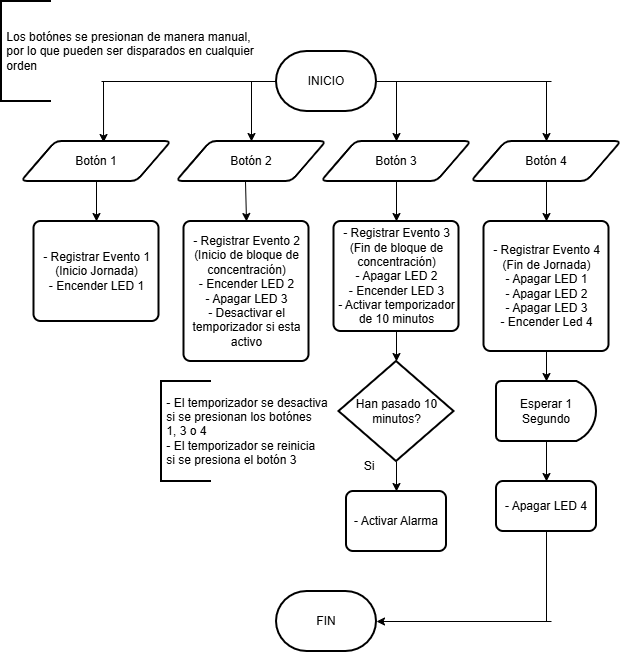

The diagram above was exported from draw.io. Its source (the exported page's mxGraphModel, read from the mxfile embedded in the PNG):
<mxGraphModel dx="1426" dy="743" grid="1" gridSize="10" guides="1" tooltips="1" connect="1" arrows="1" fold="1" page="1" pageScale="1" pageWidth="850" pageHeight="1100" math="0" shadow="0">
  <root>
    <mxCell id="0" />
    <mxCell id="1" parent="0" />
    <mxCell id="viTpEqz7Q9rW0HyeOmmx-1" parent="1" style="strokeWidth=2;html=1;shape=mxgraph.flowchart.terminator;whiteSpace=wrap;" value="INICIO" vertex="1">
      <mxGeometry height="60" width="100" x="375" y="70" as="geometry" />
    </mxCell>
    <mxCell id="viTpEqz7Q9rW0HyeOmmx-7" parent="1" style="shape=parallelogram;html=1;strokeWidth=2;perimeter=parallelogramPerimeter;whiteSpace=wrap;rounded=1;arcSize=12;size=0.23;" value="Botón 1" vertex="1">
      <mxGeometry height="40" width="150" x="120" y="160" as="geometry" />
    </mxCell>
    <mxCell id="viTpEqz7Q9rW0HyeOmmx-8" parent="1" style="shape=parallelogram;html=1;strokeWidth=2;perimeter=parallelogramPerimeter;whiteSpace=wrap;rounded=1;arcSize=12;size=0.23;" value="Botón 2" vertex="1">
      <mxGeometry height="40" width="150" x="275" y="160" as="geometry" />
    </mxCell>
    <mxCell id="viTpEqz7Q9rW0HyeOmmx-9" parent="1" style="shape=parallelogram;html=1;strokeWidth=2;perimeter=parallelogramPerimeter;whiteSpace=wrap;rounded=1;arcSize=12;size=0.23;" value="Botón 3" vertex="1">
      <mxGeometry height="40" width="150" x="420" y="160" as="geometry" />
    </mxCell>
    <mxCell id="viTpEqz7Q9rW0HyeOmmx-10" parent="1" style="shape=parallelogram;html=1;strokeWidth=2;perimeter=parallelogramPerimeter;whiteSpace=wrap;rounded=1;arcSize=12;size=0.23;" value="Botón 4" vertex="1">
      <mxGeometry height="40" width="150" x="570" y="160" as="geometry" />
    </mxCell>
    <mxCell id="viTpEqz7Q9rW0HyeOmmx-11" parent="1" style="rounded=1;whiteSpace=wrap;html=1;absoluteArcSize=1;arcSize=14;strokeWidth=2;" value="- Registrar Evento 1 (Inicio Jornada)&lt;div&gt;- Encender LED 1&lt;/div&gt;" vertex="1">
      <mxGeometry height="100" width="125" x="132.5" y="240" as="geometry" />
    </mxCell>
    <mxCell id="viTpEqz7Q9rW0HyeOmmx-12" edge="1" parent="1" source="viTpEqz7Q9rW0HyeOmmx-7" style="endArrow=classic;html=1;rounded=0;exitX=0.5;exitY=1;exitDx=0;exitDy=0;entryX=0.5;entryY=0;entryDx=0;entryDy=0;" target="viTpEqz7Q9rW0HyeOmmx-11" value="">
      <mxGeometry height="50" relative="1" width="50" as="geometry">
        <mxPoint x="400" y="410" as="sourcePoint" />
        <mxPoint x="450" y="360" as="targetPoint" />
      </mxGeometry>
    </mxCell>
    <mxCell id="viTpEqz7Q9rW0HyeOmmx-13" parent="1" style="rounded=1;whiteSpace=wrap;html=1;absoluteArcSize=1;arcSize=14;strokeWidth=2;" value="- Registrar Evento 2 (Inicio de bloque de concentración)&lt;div&gt;- Encender LED 2&lt;/div&gt;&lt;div&gt;- Apagar LED 3&lt;/div&gt;&lt;div&gt;- Desactivar el temporizador si esta activo&lt;/div&gt;" vertex="1">
      <mxGeometry height="140" width="125" x="282.5" y="240" as="geometry" />
    </mxCell>
    <mxCell id="viTpEqz7Q9rW0HyeOmmx-14" edge="1" parent="1" source="viTpEqz7Q9rW0HyeOmmx-8" style="endArrow=classic;html=1;rounded=0;exitX=0.46;exitY=1;exitDx=0;exitDy=0;exitPerimeter=0;entryX=0.5;entryY=0;entryDx=0;entryDy=0;" target="viTpEqz7Q9rW0HyeOmmx-13" value="">
      <mxGeometry height="50" relative="1" width="50" as="geometry">
        <mxPoint x="400" y="410" as="sourcePoint" />
        <mxPoint x="450" y="360" as="targetPoint" />
      </mxGeometry>
    </mxCell>
    <mxCell id="viTpEqz7Q9rW0HyeOmmx-15" parent="1" style="rounded=1;whiteSpace=wrap;html=1;absoluteArcSize=1;arcSize=14;strokeWidth=2;" value="- Registrar Evento 3 (Fin de bloque de concentración)&lt;div&gt;- Apagar LED 2&lt;br&gt;&lt;div&gt;- Encender LED 3&lt;/div&gt;&lt;/div&gt;&lt;div&gt;- Activar temporizador de 10 minutos&lt;/div&gt;" vertex="1">
      <mxGeometry height="110" width="125" x="432.5" y="240" as="geometry" />
    </mxCell>
    <mxCell id="viTpEqz7Q9rW0HyeOmmx-16" edge="1" parent="1" source="viTpEqz7Q9rW0HyeOmmx-9" style="endArrow=classic;html=1;rounded=0;entryX=0.5;entryY=0;entryDx=0;entryDy=0;" target="viTpEqz7Q9rW0HyeOmmx-15" value="">
      <mxGeometry height="50" relative="1" width="50" as="geometry">
        <mxPoint x="400" y="410" as="sourcePoint" />
        <mxPoint x="450" y="360" as="targetPoint" />
      </mxGeometry>
    </mxCell>
    <mxCell id="viTpEqz7Q9rW0HyeOmmx-17" parent="1" style="rounded=1;whiteSpace=wrap;html=1;absoluteArcSize=1;arcSize=14;strokeWidth=2;" value="- Registrar Evento 4 (Fin de Jornada)&lt;div&gt;- Apagar LED 1&lt;/div&gt;&lt;div&gt;- Apagar LED 2&lt;/div&gt;&lt;div&gt;- Apagar LED 3&lt;/div&gt;&lt;div&gt;- Encender Led 4&lt;/div&gt;" vertex="1">
      <mxGeometry height="130" width="125" x="582.5" y="240" as="geometry" />
    </mxCell>
    <mxCell id="viTpEqz7Q9rW0HyeOmmx-18" edge="1" parent="1" source="viTpEqz7Q9rW0HyeOmmx-10" style="endArrow=classic;html=1;rounded=0;exitX=0.5;exitY=1;exitDx=0;exitDy=0;entryX=0.5;entryY=0;entryDx=0;entryDy=0;" target="viTpEqz7Q9rW0HyeOmmx-17" value="">
      <mxGeometry height="50" relative="1" width="50" as="geometry">
        <mxPoint x="400" y="410" as="sourcePoint" />
        <mxPoint x="450" y="360" as="targetPoint" />
      </mxGeometry>
    </mxCell>
    <mxCell id="viTpEqz7Q9rW0HyeOmmx-19" parent="1" style="strokeWidth=2;html=1;shape=mxgraph.flowchart.delay;whiteSpace=wrap;" value="Esperar 1 Segundo" vertex="1">
      <mxGeometry height="60" width="100" x="595" y="400" as="geometry" />
    </mxCell>
    <mxCell id="viTpEqz7Q9rW0HyeOmmx-20" parent="1" style="rounded=1;whiteSpace=wrap;html=1;absoluteArcSize=1;arcSize=14;strokeWidth=2;" value="- Apagar LED 4" vertex="1">
      <mxGeometry height="50" width="100" x="595" y="500" as="geometry" />
    </mxCell>
    <mxCell id="viTpEqz7Q9rW0HyeOmmx-22" edge="1" parent="1" style="endArrow=none;html=1;rounded=0;entryX=0;entryY=0.5;entryDx=0;entryDy=0;entryPerimeter=0;" target="viTpEqz7Q9rW0HyeOmmx-1" value="">
      <mxGeometry height="50" relative="1" width="50" as="geometry">
        <mxPoint x="200" y="100" as="sourcePoint" />
        <mxPoint x="370" y="100" as="targetPoint" />
      </mxGeometry>
    </mxCell>
    <mxCell id="viTpEqz7Q9rW0HyeOmmx-23" edge="1" parent="1" style="endArrow=none;html=1;rounded=0;entryX=1;entryY=0.5;entryDx=0;entryDy=0;entryPerimeter=0;" target="viTpEqz7Q9rW0HyeOmmx-1" value="">
      <mxGeometry height="50" relative="1" width="50" as="geometry">
        <mxPoint x="650" y="100" as="sourcePoint" />
        <mxPoint x="450" y="360" as="targetPoint" />
      </mxGeometry>
    </mxCell>
    <mxCell id="viTpEqz7Q9rW0HyeOmmx-24" edge="1" parent="1" style="endArrow=classic;html=1;rounded=0;entryX=0.547;entryY=0.025;entryDx=0;entryDy=0;entryPerimeter=0;" target="viTpEqz7Q9rW0HyeOmmx-7" value="">
      <mxGeometry height="50" relative="1" width="50" as="geometry">
        <mxPoint x="202" y="100" as="sourcePoint" />
        <mxPoint x="450" y="360" as="targetPoint" />
      </mxGeometry>
    </mxCell>
    <mxCell id="viTpEqz7Q9rW0HyeOmmx-25" edge="1" parent="1" style="endArrow=classic;html=1;rounded=0;entryX=0.5;entryY=0;entryDx=0;entryDy=0;" target="viTpEqz7Q9rW0HyeOmmx-8" value="">
      <mxGeometry height="50" relative="1" width="50" as="geometry">
        <mxPoint x="350" y="100" as="sourcePoint" />
        <mxPoint x="450" y="360" as="targetPoint" />
      </mxGeometry>
    </mxCell>
    <mxCell id="viTpEqz7Q9rW0HyeOmmx-26" edge="1" parent="1" style="endArrow=classic;html=1;rounded=0;entryX=0.5;entryY=0;entryDx=0;entryDy=0;" target="viTpEqz7Q9rW0HyeOmmx-9" value="">
      <mxGeometry height="50" relative="1" width="50" as="geometry">
        <mxPoint x="495" y="100" as="sourcePoint" />
        <mxPoint x="450" y="360" as="targetPoint" />
      </mxGeometry>
    </mxCell>
    <mxCell id="viTpEqz7Q9rW0HyeOmmx-27" edge="1" parent="1" style="endArrow=classic;html=1;rounded=0;entryX=0.5;entryY=0;entryDx=0;entryDy=0;" target="viTpEqz7Q9rW0HyeOmmx-10" value="">
      <mxGeometry height="50" relative="1" width="50" as="geometry">
        <mxPoint x="645" y="100" as="sourcePoint" />
        <mxPoint x="450" y="360" as="targetPoint" />
      </mxGeometry>
    </mxCell>
    <mxCell id="viTpEqz7Q9rW0HyeOmmx-30" parent="1" style="strokeWidth=2;html=1;shape=mxgraph.flowchart.terminator;whiteSpace=wrap;" value="FIN" vertex="1">
      <mxGeometry height="60" width="100" x="375" y="610" as="geometry" />
    </mxCell>
    <mxCell id="viTpEqz7Q9rW0HyeOmmx-31" edge="1" parent="1" source="viTpEqz7Q9rW0HyeOmmx-17" style="endArrow=classic;html=1;rounded=0;exitX=0.5;exitY=1;exitDx=0;exitDy=0;entryX=0.5;entryY=0;entryDx=0;entryDy=0;entryPerimeter=0;" target="viTpEqz7Q9rW0HyeOmmx-19" value="">
      <mxGeometry height="50" relative="1" width="50" as="geometry">
        <mxPoint x="400" y="410" as="sourcePoint" />
        <mxPoint x="450" y="360" as="targetPoint" />
      </mxGeometry>
    </mxCell>
    <mxCell id="viTpEqz7Q9rW0HyeOmmx-32" edge="1" parent="1" source="viTpEqz7Q9rW0HyeOmmx-19" style="endArrow=classic;html=1;rounded=0;exitX=0.5;exitY=1;exitDx=0;exitDy=0;exitPerimeter=0;entryX=0.5;entryY=0;entryDx=0;entryDy=0;" target="viTpEqz7Q9rW0HyeOmmx-20" value="">
      <mxGeometry height="50" relative="1" width="50" as="geometry">
        <mxPoint x="400" y="410" as="sourcePoint" />
        <mxPoint x="450" y="360" as="targetPoint" />
      </mxGeometry>
    </mxCell>
    <mxCell id="viTpEqz7Q9rW0HyeOmmx-33" edge="1" parent="1" style="endArrow=classic;html=1;rounded=0;entryX=1;entryY=0.5;entryDx=0;entryDy=0;entryPerimeter=0;" target="viTpEqz7Q9rW0HyeOmmx-30" value="">
      <mxGeometry height="50" relative="1" width="50" as="geometry">
        <mxPoint x="650" y="640" as="sourcePoint" />
        <mxPoint x="450" y="360" as="targetPoint" />
      </mxGeometry>
    </mxCell>
    <mxCell id="viTpEqz7Q9rW0HyeOmmx-34" edge="1" parent="1" style="endArrow=none;html=1;rounded=0;entryX=0.5;entryY=1;entryDx=0;entryDy=0;" target="viTpEqz7Q9rW0HyeOmmx-20" value="">
      <mxGeometry height="50" relative="1" width="50" as="geometry">
        <mxPoint x="645" y="640" as="sourcePoint" />
        <mxPoint x="450" y="360" as="targetPoint" />
      </mxGeometry>
    </mxCell>
    <mxCell id="viTpEqz7Q9rW0HyeOmmx-35" parent="1" style="strokeWidth=2;html=1;shape=mxgraph.flowchart.decision;whiteSpace=wrap;" value="Han pasado 10 minutos?" vertex="1">
      <mxGeometry height="100" width="115" x="437.5" y="380" as="geometry" />
    </mxCell>
    <mxCell id="viTpEqz7Q9rW0HyeOmmx-36" parent="1" style="rounded=1;whiteSpace=wrap;html=1;absoluteArcSize=1;arcSize=14;strokeWidth=2;" value="- Activar Alarma" vertex="1">
      <mxGeometry height="60" width="100" x="445" y="510" as="geometry" />
    </mxCell>
    <mxCell id="viTpEqz7Q9rW0HyeOmmx-37" edge="1" parent="1" source="viTpEqz7Q9rW0HyeOmmx-35" style="endArrow=classic;html=1;rounded=0;exitX=0.5;exitY=1;exitDx=0;exitDy=0;exitPerimeter=0;" target="viTpEqz7Q9rW0HyeOmmx-36" value="">
      <mxGeometry height="50" relative="1" width="50" as="geometry">
        <mxPoint x="400" y="410" as="sourcePoint" />
        <mxPoint x="450" y="360" as="targetPoint" />
      </mxGeometry>
    </mxCell>
    <mxCell id="viTpEqz7Q9rW0HyeOmmx-38" parent="1" style="text;html=1;whiteSpace=wrap;strokeColor=none;fillColor=none;align=center;verticalAlign=middle;rounded=0;" value="Si" vertex="1">
      <mxGeometry height="30" width="60" x="437.5" y="470" as="geometry" />
    </mxCell>
    <mxCell id="viTpEqz7Q9rW0HyeOmmx-39" edge="1" parent="1" source="viTpEqz7Q9rW0HyeOmmx-15" style="endArrow=classic;html=1;rounded=0;exitX=0.5;exitY=1;exitDx=0;exitDy=0;entryX=0.5;entryY=0;entryDx=0;entryDy=0;entryPerimeter=0;" target="viTpEqz7Q9rW0HyeOmmx-35" value="">
      <mxGeometry height="50" relative="1" width="50" as="geometry">
        <mxPoint x="400" y="410" as="sourcePoint" />
        <mxPoint x="450" y="360" as="targetPoint" />
      </mxGeometry>
    </mxCell>
    <mxCell id="viTpEqz7Q9rW0HyeOmmx-40" parent="1" style="strokeWidth=2;html=1;shape=mxgraph.flowchart.annotation_1;align=left;pointerEvents=1;" value="&amp;nbsp;Los botónes se presionan de manera manual,&amp;nbsp;&lt;div&gt;&amp;nbsp;por lo que pueden ser disparados en cualquier&amp;nbsp;&lt;/div&gt;&lt;div&gt;&amp;nbsp;orden&lt;/div&gt;" vertex="1">
      <mxGeometry height="100" width="50" x="100" y="20" as="geometry" />
    </mxCell>
    <mxCell id="viTpEqz7Q9rW0HyeOmmx-41" parent="1" style="strokeWidth=2;html=1;shape=mxgraph.flowchart.annotation_1;align=left;pointerEvents=1;" value="&amp;nbsp;- El temporizador se desactiva&amp;nbsp;&lt;div&gt;&amp;nbsp;si se presionan los botónes&amp;nbsp;&lt;/div&gt;&lt;div&gt;&amp;nbsp;1, 3 o 4&lt;/div&gt;&lt;div&gt;&amp;nbsp;- El temporizador se reinicia&lt;/div&gt;&lt;div&gt;&amp;nbsp;si se presiona el botón 3&lt;/div&gt;" vertex="1">
      <mxGeometry height="100" width="50" x="260" y="400" as="geometry" />
    </mxCell>
  </root>
</mxGraphModel>